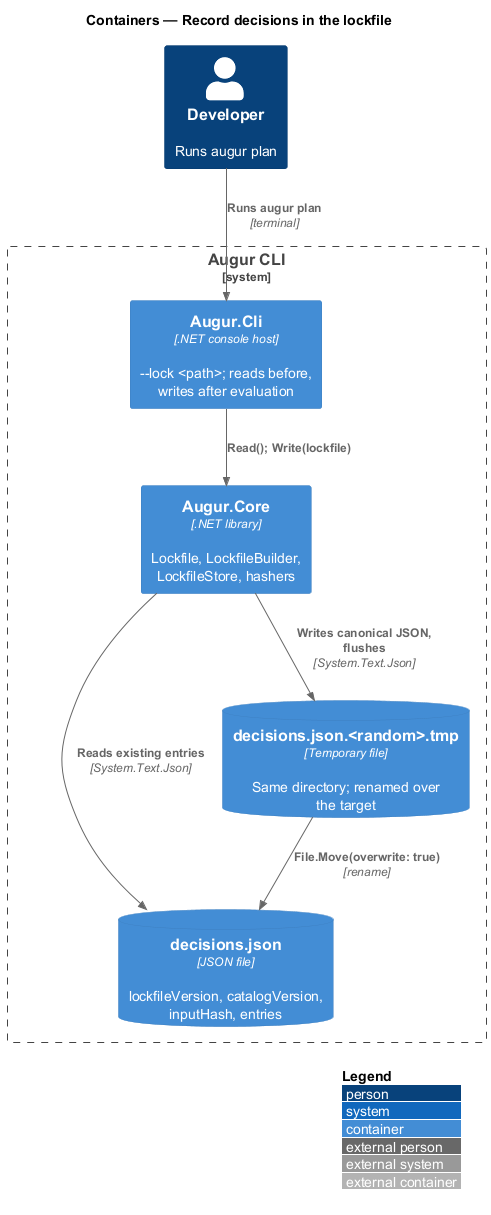

The diagram above was rendered by PlantUML. Its source (embedded in the PNG):
@startuml
!include <C4/C4_Container>
LAYOUT_WITH_LEGEND()
title Containers — Record decisions in the lockfile

Person(dev, "Developer", "Runs augur plan")
System_Boundary(augur, "Augur CLI") {
  Container(cli, "Augur.Cli", ".NET console host", "--lock <path>; reads before, writes after evaluation")
  Container(core, "Augur.Core", ".NET library", "Lockfile, LockfileBuilder, LockfileStore, hashers")
  ContainerDb(lock, "decisions.json", "JSON file", "lockfileVersion, catalogVersion, inputHash, entries")
  ContainerDb(tmp, "decisions.json.<random>.tmp", "Temporary file", "Same directory; renamed over the target")
}

Rel(dev, cli, "Runs augur plan", "terminal")
Rel(cli, core, "Read(); Write(lockfile)")
Rel(core, lock, "Reads existing entries", "System.Text.Json")
Rel(core, tmp, "Writes canonical JSON, flushes", "System.Text.Json")
Rel(tmp, lock, "File.Move(overwrite: true)", "rename")
@enduml